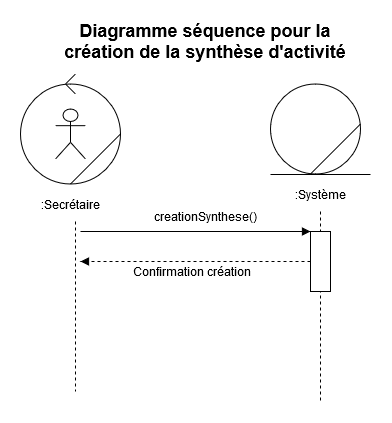

The diagram above was exported from draw.io. Its source (the exported page's mxGraphModel, read from the mxfile embedded in the PNG):
<mxGraphModel dx="865" dy="1648" grid="1" gridSize="10" guides="1" tooltips="1" connect="1" arrows="1" fold="1" page="1" pageScale="1" pageWidth="827" pageHeight="1169" math="0" shadow="0">
  <root>
    <mxCell id="0" />
    <mxCell id="1" parent="0" />
    <mxCell id="n4iPpBgEQvzTlqxX7YWZ-5" style="edgeStyle=orthogonalEdgeStyle;rounded=0;orthogonalLoop=1;jettySize=auto;html=1;dashed=1;endArrow=none;endFill=0;" parent="1" edge="1">
      <mxGeometry relative="1" as="geometry">
        <mxPoint x="365" y="350" as="targetPoint" />
        <mxPoint x="365" y="180" as="sourcePoint" />
      </mxGeometry>
    </mxCell>
    <mxCell id="n4iPpBgEQvzTlqxX7YWZ-6" style="edgeStyle=orthogonalEdgeStyle;rounded=0;orthogonalLoop=1;jettySize=auto;html=1;dashed=1;endArrow=none;endFill=0;" parent="1" edge="1">
      <mxGeometry relative="1" as="geometry">
        <mxPoint x="610" y="360" as="targetPoint" />
        <mxPoint x="610" y="170" as="sourcePoint" />
      </mxGeometry>
    </mxCell>
    <mxCell id="n4iPpBgEQvzTlqxX7YWZ-8" style="edgeStyle=orthogonalEdgeStyle;rounded=0;orthogonalLoop=1;jettySize=auto;html=1;endArrow=none;endFill=0;startArrow=block;startFill=1;" parent="1" source="n4iPpBgEQvzTlqxX7YWZ-7" edge="1">
      <mxGeometry relative="1" as="geometry">
        <mxPoint x="370" y="190" as="targetPoint" />
        <Array as="points">
          <mxPoint x="370" y="190" />
        </Array>
      </mxGeometry>
    </mxCell>
    <mxCell id="n4iPpBgEQvzTlqxX7YWZ-9" value="creationSynthese()" style="text;html=1;align=center;verticalAlign=middle;resizable=0;points=[];labelBackgroundColor=none;" parent="n4iPpBgEQvzTlqxX7YWZ-8" vertex="1" connectable="0">
      <mxGeometry x="1" y="101" relative="1" as="geometry">
        <mxPoint x="125" y="-15" as="offset" />
      </mxGeometry>
    </mxCell>
    <mxCell id="n4iPpBgEQvzTlqxX7YWZ-10" style="edgeStyle=orthogonalEdgeStyle;rounded=0;orthogonalLoop=1;jettySize=auto;html=1;startArrow=none;startFill=0;endArrow=block;endFill=1;dashed=1;" parent="1" source="n4iPpBgEQvzTlqxX7YWZ-7" edge="1">
      <mxGeometry relative="1" as="geometry">
        <mxPoint x="370" y="220" as="targetPoint" />
      </mxGeometry>
    </mxCell>
    <mxCell id="n4iPpBgEQvzTlqxX7YWZ-11" value="Confirmation création" style="text;html=1;align=center;verticalAlign=middle;resizable=0;points=[];labelBackgroundColor=none;" parent="n4iPpBgEQvzTlqxX7YWZ-10" vertex="1" connectable="0">
      <mxGeometry x="0.1689" y="-1" relative="1" as="geometry">
        <mxPoint x="14.29" y="11" as="offset" />
      </mxGeometry>
    </mxCell>
    <mxCell id="n4iPpBgEQvzTlqxX7YWZ-7" value="" style="rounded=0;whiteSpace=wrap;html=1;labelBackgroundColor=none;" parent="1" vertex="1">
      <mxGeometry x="600" y="190" width="20" height="60" as="geometry" />
    </mxCell>
    <mxCell id="LL4gCAsbV0Tq4yepG80O-1" value="&lt;font style=&quot;font-size: 18px&quot;&gt;&lt;b&gt;Diagramme séquence pour la création de la synthèse d'activité&lt;br&gt;&lt;/b&gt;&lt;/font&gt;" style="text;html=1;strokeColor=none;fillColor=none;align=center;verticalAlign=middle;whiteSpace=wrap;rounded=0;" vertex="1" parent="1">
      <mxGeometry x="340" y="-10" width="310" height="20" as="geometry" />
    </mxCell>
    <mxCell id="LL4gCAsbV0Tq4yepG80O-2" value="" style="ellipse;whiteSpace=wrap;html=1;aspect=fixed;strokeColor=#000000;" vertex="1" parent="1">
      <mxGeometry x="310" y="42.5" width="100" height="100" as="geometry" />
    </mxCell>
    <mxCell id="LL4gCAsbV0Tq4yepG80O-3" value="" style="shape=umlActor;verticalLabelPosition=bottom;labelBackgroundColor=#ffffff;verticalAlign=top;html=1;outlineConnect=0;strokeColor=#000000;" vertex="1" parent="1">
      <mxGeometry x="345" y="67.5" width="30" height="50" as="geometry" />
    </mxCell>
    <mxCell id="LL4gCAsbV0Tq4yepG80O-4" value="" style="endArrow=none;html=1;" edge="1" parent="1">
      <mxGeometry width="50" height="50" relative="1" as="geometry">
        <mxPoint x="360" y="142.5" as="sourcePoint" />
        <mxPoint x="410" y="92.5" as="targetPoint" />
      </mxGeometry>
    </mxCell>
    <mxCell id="LL4gCAsbV0Tq4yepG80O-7" value="" style="endArrow=none;html=1;" edge="1" parent="1">
      <mxGeometry width="50" height="50" relative="1" as="geometry">
        <mxPoint x="355" y="42.5" as="sourcePoint" />
        <mxPoint x="365" y="32.5" as="targetPoint" />
      </mxGeometry>
    </mxCell>
    <mxCell id="LL4gCAsbV0Tq4yepG80O-8" value="" style="endArrow=none;html=1;" edge="1" parent="1">
      <mxGeometry width="50" height="50" relative="1" as="geometry">
        <mxPoint x="355" y="42.5" as="sourcePoint" />
        <mxPoint x="365" y="52.5" as="targetPoint" />
      </mxGeometry>
    </mxCell>
    <mxCell id="LL4gCAsbV0Tq4yepG80O-9" value=":Secrétaire" style="text;html=1;strokeColor=none;fillColor=none;align=center;verticalAlign=middle;whiteSpace=wrap;rounded=0;" vertex="1" parent="1">
      <mxGeometry x="340" y="152.5" width="40" height="20" as="geometry" />
    </mxCell>
    <mxCell id="LL4gCAsbV0Tq4yepG80O-10" value="" style="ellipse;whiteSpace=wrap;html=1;aspect=fixed;strokeColor=#000000;" vertex="1" parent="1">
      <mxGeometry x="560" y="42.5" width="90" height="90" as="geometry" />
    </mxCell>
    <mxCell id="LL4gCAsbV0Tq4yepG80O-11" value="" style="endArrow=none;html=1;" edge="1" parent="1">
      <mxGeometry width="50" height="50" relative="1" as="geometry">
        <mxPoint x="600" y="132.5" as="sourcePoint" />
        <mxPoint x="650" y="82.5" as="targetPoint" />
      </mxGeometry>
    </mxCell>
    <mxCell id="LL4gCAsbV0Tq4yepG80O-13" value="" style="endArrow=none;html=1;" edge="1" parent="1">
      <mxGeometry width="50" height="50" relative="1" as="geometry">
        <mxPoint x="560" y="133" as="sourcePoint" />
        <mxPoint x="660" y="133" as="targetPoint" />
      </mxGeometry>
    </mxCell>
    <mxCell id="LL4gCAsbV0Tq4yepG80O-14" value=":Système" style="text;html=1;strokeColor=none;fillColor=none;align=center;verticalAlign=middle;whiteSpace=wrap;rounded=0;" vertex="1" parent="1">
      <mxGeometry x="590" y="142.5" width="40" height="20" as="geometry" />
    </mxCell>
  </root>
</mxGraphModel>